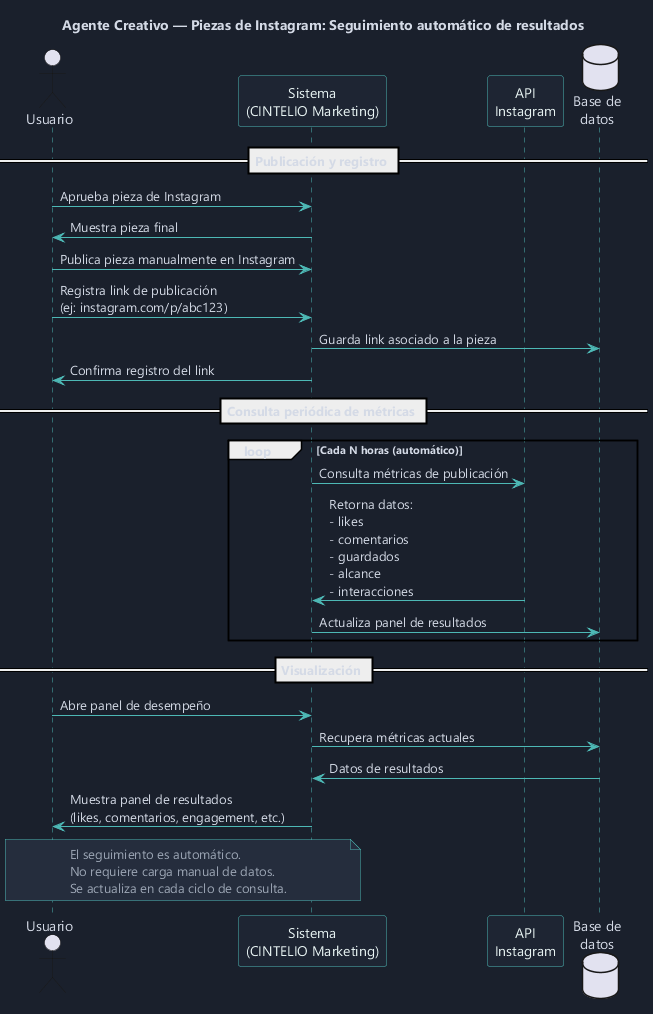

The diagram above was rendered by PlantUML. Its source (embedded in the PNG):
@startuml agente-creativo-instagram-resultados
skinparam backgroundColor #1a202c
skinparam defaultFontColor #d4dae6
skinparam defaultFontName "Segoe UI"
skinparam sequenceArrowColor #4db8b5
skinparam sequenceLifeLineBorderColor #4db8b5
skinparam sequenceParticipantBackgroundColor #1e2533
skinparam sequenceParticipantBorderColor #4db8b5
skinparam sequenceParticipantFontColor #e8f4f3
skinparam noteBackgroundColor #252d3d
skinparam noteBorderColor #4db8b5
skinparam noteFontColor #9ba5b4

title Agente Creativo — Piezas de Instagram: Seguimiento automático de resultados

actor Usuario
participant "Sistema\n(CINTELIO Marketing)" as Sistema
participant "API\nInstagram" as IG
database "Base de\ndatos" as DB

== Publicación y registro ==

Usuario -> Sistema : Aprueba pieza de Instagram
Sistema -> Usuario : Muestra pieza final
Usuario -> Sistema : Publica pieza manualmente en Instagram
Usuario -> Sistema : Registra link de publicación\n(ej: instagram.com/p/abc123)
Sistema -> DB : Guarda link asociado a la pieza
Sistema -> Usuario : Confirma registro del link

== Consulta periódica de métricas ==

loop Cada N horas (automático)
    Sistema -> IG : Consulta métricas de publicación
    IG -> Sistema : Retorna datos:\n- likes\n- comentarios\n- guardados\n- alcance\n- interacciones
    Sistema -> DB : Actualiza panel de resultados
end

== Visualización ==

Usuario -> Sistema : Abre panel de desempeño
Sistema -> DB : Recupera métricas actuales
DB -> Sistema : Datos de resultados
Sistema -> Usuario : Muestra panel de resultados\n(likes, comentarios, engagement, etc.)
note over Usuario, Sistema
  El seguimiento es automático.
  No requiere carga manual de datos.
  Se actualiza en cada ciclo de consulta.
end note

@enduml